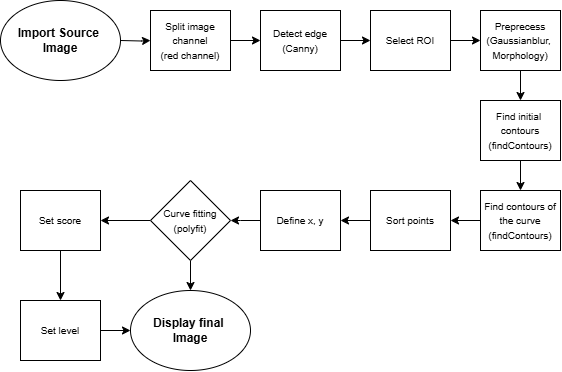

The diagram above was exported from draw.io. Its source (the exported page's mxGraphModel, read from the mxfile embedded in the PNG):
<mxGraphModel dx="868" dy="446" grid="1" gridSize="10" guides="1" tooltips="1" connect="1" arrows="1" fold="1" page="1" pageScale="1" pageWidth="827" pageHeight="1169" math="0" shadow="0">
  <root>
    <mxCell id="0" />
    <mxCell id="1" parent="0" />
    <mxCell id="I1BBaTR-wccacElZgc6H-8" value="" style="edgeStyle=orthogonalEdgeStyle;rounded=0;orthogonalLoop=1;jettySize=auto;html=1;" edge="1" parent="1" target="I1BBaTR-wccacElZgc6H-3">
      <mxGeometry relative="1" as="geometry">
        <mxPoint x="180" y="140.0000000000001" as="sourcePoint" />
      </mxGeometry>
    </mxCell>
    <mxCell id="I1BBaTR-wccacElZgc6H-9" value="" style="edgeStyle=orthogonalEdgeStyle;rounded=0;orthogonalLoop=1;jettySize=auto;html=1;" edge="1" parent="1" source="I1BBaTR-wccacElZgc6H-3" target="I1BBaTR-wccacElZgc6H-4">
      <mxGeometry relative="1" as="geometry" />
    </mxCell>
    <mxCell id="I1BBaTR-wccacElZgc6H-3" value="&lt;font style=&quot;font-size: 10px;&quot;&gt;Split image channel&lt;/font&gt;&lt;div&gt;&lt;font style=&quot;font-size: 10px;&quot;&gt;(red channel)&lt;/font&gt;&lt;/div&gt;" style="rounded=0;whiteSpace=wrap;html=1;" vertex="1" parent="1">
      <mxGeometry x="210" y="110" width="80" height="60" as="geometry" />
    </mxCell>
    <mxCell id="I1BBaTR-wccacElZgc6H-10" value="" style="edgeStyle=orthogonalEdgeStyle;rounded=0;orthogonalLoop=1;jettySize=auto;html=1;" edge="1" parent="1" source="I1BBaTR-wccacElZgc6H-4" target="I1BBaTR-wccacElZgc6H-5">
      <mxGeometry relative="1" as="geometry" />
    </mxCell>
    <mxCell id="I1BBaTR-wccacElZgc6H-4" value="&lt;span style=&quot;font-size: 10px;&quot;&gt;Detect edge&lt;/span&gt;&lt;br&gt;&lt;div&gt;&lt;font style=&quot;font-size: 10px;&quot;&gt;(Canny)&lt;/font&gt;&lt;/div&gt;" style="rounded=0;whiteSpace=wrap;html=1;" vertex="1" parent="1">
      <mxGeometry x="320" y="110" width="80" height="60" as="geometry" />
    </mxCell>
    <mxCell id="I1BBaTR-wccacElZgc6H-12" value="" style="edgeStyle=orthogonalEdgeStyle;rounded=0;orthogonalLoop=1;jettySize=auto;html=1;" edge="1" parent="1" source="I1BBaTR-wccacElZgc6H-5" target="I1BBaTR-wccacElZgc6H-11">
      <mxGeometry relative="1" as="geometry" />
    </mxCell>
    <mxCell id="I1BBaTR-wccacElZgc6H-5" value="&lt;span style=&quot;font-size: 10px;&quot;&gt;Select ROI&lt;/span&gt;" style="rounded=0;whiteSpace=wrap;html=1;" vertex="1" parent="1">
      <mxGeometry x="430" y="110" width="80" height="60" as="geometry" />
    </mxCell>
    <mxCell id="I1BBaTR-wccacElZgc6H-17" value="" style="edgeStyle=orthogonalEdgeStyle;rounded=0;orthogonalLoop=1;jettySize=auto;html=1;" edge="1" parent="1" source="I1BBaTR-wccacElZgc6H-11" target="I1BBaTR-wccacElZgc6H-13">
      <mxGeometry relative="1" as="geometry" />
    </mxCell>
    <mxCell id="I1BBaTR-wccacElZgc6H-11" value="&lt;span style=&quot;font-size: 10px;&quot;&gt;Preprecess&lt;/span&gt;&lt;div&gt;&lt;span style=&quot;font-size: 10px;&quot;&gt;(Gaussianblur,&amp;nbsp;&lt;/span&gt;&lt;/div&gt;&lt;div&gt;&lt;span style=&quot;font-size: 10px;&quot;&gt;Morphology)&lt;/span&gt;&lt;/div&gt;" style="rounded=0;whiteSpace=wrap;html=1;" vertex="1" parent="1">
      <mxGeometry x="540" y="110" width="80" height="60" as="geometry" />
    </mxCell>
    <mxCell id="I1BBaTR-wccacElZgc6H-18" value="" style="edgeStyle=orthogonalEdgeStyle;rounded=0;orthogonalLoop=1;jettySize=auto;html=1;" edge="1" parent="1" source="I1BBaTR-wccacElZgc6H-13" target="I1BBaTR-wccacElZgc6H-15">
      <mxGeometry relative="1" as="geometry" />
    </mxCell>
    <mxCell id="I1BBaTR-wccacElZgc6H-13" value="&lt;span style=&quot;font-size: 10px;&quot;&gt;Find initial&amp;nbsp;&lt;/span&gt;&lt;div&gt;&lt;span style=&quot;font-size: 10px;&quot;&gt;contours&lt;/span&gt;&lt;/div&gt;&lt;div&gt;&lt;span style=&quot;font-size: 10px;&quot;&gt;(findContours)&lt;/span&gt;&lt;/div&gt;" style="rounded=0;whiteSpace=wrap;html=1;" vertex="1" parent="1">
      <mxGeometry x="540" y="200" width="80" height="60" as="geometry" />
    </mxCell>
    <mxCell id="I1BBaTR-wccacElZgc6H-21" value="" style="edgeStyle=orthogonalEdgeStyle;rounded=0;orthogonalLoop=1;jettySize=auto;html=1;" edge="1" parent="1" source="I1BBaTR-wccacElZgc6H-15" target="I1BBaTR-wccacElZgc6H-20">
      <mxGeometry relative="1" as="geometry" />
    </mxCell>
    <mxCell id="I1BBaTR-wccacElZgc6H-15" value="&lt;font style=&quot;font-size: 10px;&quot;&gt;Find contours of the curve&lt;/font&gt;&lt;br&gt;&lt;div&gt;&lt;span style=&quot;font-size: 10px;&quot;&gt;(findContours)&lt;/span&gt;&lt;/div&gt;" style="rounded=0;whiteSpace=wrap;html=1;" vertex="1" parent="1">
      <mxGeometry x="540" y="290" width="80" height="60" as="geometry" />
    </mxCell>
    <mxCell id="I1BBaTR-wccacElZgc6H-23" value="" style="edgeStyle=orthogonalEdgeStyle;rounded=0;orthogonalLoop=1;jettySize=auto;html=1;" edge="1" parent="1" source="I1BBaTR-wccacElZgc6H-20" target="I1BBaTR-wccacElZgc6H-22">
      <mxGeometry relative="1" as="geometry" />
    </mxCell>
    <mxCell id="I1BBaTR-wccacElZgc6H-20" value="&lt;font style=&quot;font-size: 10px;&quot;&gt;Sort points&lt;/font&gt;" style="rounded=0;whiteSpace=wrap;html=1;" vertex="1" parent="1">
      <mxGeometry x="430" y="290" width="80" height="60" as="geometry" />
    </mxCell>
    <mxCell id="I1BBaTR-wccacElZgc6H-25" value="" style="edgeStyle=orthogonalEdgeStyle;rounded=0;orthogonalLoop=1;jettySize=auto;html=1;" edge="1" parent="1" source="I1BBaTR-wccacElZgc6H-22">
      <mxGeometry relative="1" as="geometry">
        <mxPoint x="290" y="320.0000000000001" as="targetPoint" />
      </mxGeometry>
    </mxCell>
    <mxCell id="I1BBaTR-wccacElZgc6H-22" value="&lt;span style=&quot;font-size: 10px;&quot;&gt;Define x, y&lt;/span&gt;" style="rounded=0;whiteSpace=wrap;html=1;" vertex="1" parent="1">
      <mxGeometry x="320" y="290" width="80" height="60" as="geometry" />
    </mxCell>
    <mxCell id="I1BBaTR-wccacElZgc6H-27" value="&lt;b&gt;Import Source&amp;nbsp;&lt;/b&gt;&lt;div&gt;&lt;b&gt;Image&lt;/b&gt;&lt;/div&gt;" style="ellipse;whiteSpace=wrap;html=1;" vertex="1" parent="1">
      <mxGeometry x="60" y="100" width="120" height="80" as="geometry" />
    </mxCell>
    <mxCell id="I1BBaTR-wccacElZgc6H-32" value="" style="edgeStyle=orthogonalEdgeStyle;rounded=0;orthogonalLoop=1;jettySize=auto;html=1;" edge="1" parent="1" source="I1BBaTR-wccacElZgc6H-28" target="I1BBaTR-wccacElZgc6H-31">
      <mxGeometry relative="1" as="geometry" />
    </mxCell>
    <mxCell id="I1BBaTR-wccacElZgc6H-34" value="" style="edgeStyle=orthogonalEdgeStyle;rounded=0;orthogonalLoop=1;jettySize=auto;html=1;" edge="1" parent="1" source="I1BBaTR-wccacElZgc6H-28" target="I1BBaTR-wccacElZgc6H-33">
      <mxGeometry relative="1" as="geometry" />
    </mxCell>
    <mxCell id="I1BBaTR-wccacElZgc6H-28" value="&lt;span style=&quot;font-size: 10px;&quot;&gt;Curve fitting&lt;/span&gt;&lt;div&gt;&lt;span style=&quot;font-size: 10px;&quot;&gt;(polyfit)&lt;/span&gt;&lt;/div&gt;" style="rhombus;whiteSpace=wrap;html=1;" vertex="1" parent="1">
      <mxGeometry x="210" y="280" width="80" height="80" as="geometry" />
    </mxCell>
    <mxCell id="I1BBaTR-wccacElZgc6H-31" value="&lt;b&gt;Display final&amp;nbsp;&lt;/b&gt;&lt;div&gt;&lt;b&gt;Image&lt;/b&gt;&lt;/div&gt;" style="ellipse;whiteSpace=wrap;html=1;" vertex="1" parent="1">
      <mxGeometry x="190" y="390" width="120" height="80" as="geometry" />
    </mxCell>
    <mxCell id="I1BBaTR-wccacElZgc6H-37" value="" style="edgeStyle=orthogonalEdgeStyle;rounded=0;orthogonalLoop=1;jettySize=auto;html=1;" edge="1" parent="1" source="I1BBaTR-wccacElZgc6H-33" target="I1BBaTR-wccacElZgc6H-36">
      <mxGeometry relative="1" as="geometry" />
    </mxCell>
    <mxCell id="I1BBaTR-wccacElZgc6H-33" value="&lt;span style=&quot;font-size: 10px;&quot;&gt;Set score&lt;/span&gt;" style="rounded=0;whiteSpace=wrap;html=1;" vertex="1" parent="1">
      <mxGeometry x="80" y="290" width="80" height="60" as="geometry" />
    </mxCell>
    <mxCell id="I1BBaTR-wccacElZgc6H-38" value="" style="edgeStyle=orthogonalEdgeStyle;rounded=0;orthogonalLoop=1;jettySize=auto;html=1;" edge="1" parent="1" source="I1BBaTR-wccacElZgc6H-36" target="I1BBaTR-wccacElZgc6H-31">
      <mxGeometry relative="1" as="geometry" />
    </mxCell>
    <mxCell id="I1BBaTR-wccacElZgc6H-36" value="&lt;span style=&quot;font-size: 10px;&quot;&gt;Set level&lt;/span&gt;" style="rounded=0;whiteSpace=wrap;html=1;" vertex="1" parent="1">
      <mxGeometry x="80" y="400" width="80" height="60" as="geometry" />
    </mxCell>
  </root>
</mxGraphModel>